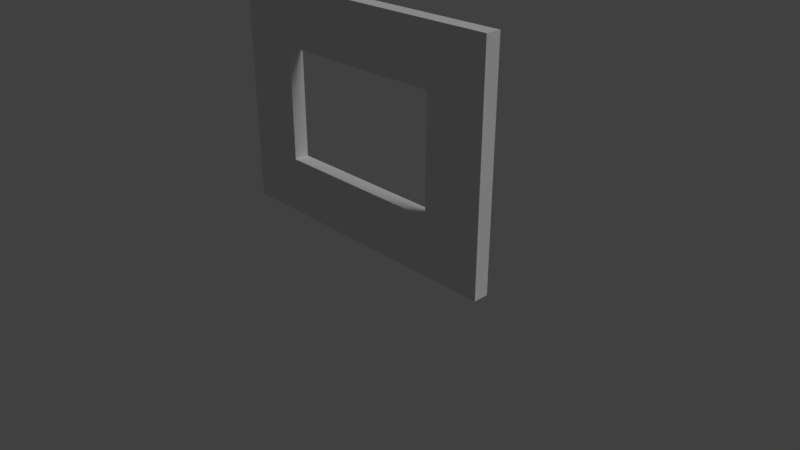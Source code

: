# Source: SM_WallWindowSquare_4X3X0.20.blend  (saved by Blender 2.79.0; exported with 4.5.12 LTS)
import bpy
from mathutils import Matrix  # noqa: F401  (used for matrix-valued properties, if any)

bpy.ops.wm.read_factory_settings(use_empty=True)
scene = bpy.context.scene
scene.name = 'Scene'

# ---- collections
col_collection_1 = bpy.data.collections.new('Collection 1'); scene.collection.children.link(col_collection_1)

# ---- world
world_world = bpy.data.worlds.new('World'); scene.world = world_world
world_world.color = (0.05088, 0.05088, 0.05088)
world_world.use_sun_shadow = False
world_world.sun_shadow_jitter_overblur = 0.0
world_world.cycles.sampling_method = 'MANUAL'

# ---- cameras
cam_camera = bpy.data.cameras.new('Camera')
cam_camera.clip_end = 100.0
cam_camera.lens = 35.0
cam_camera.sensor_width = 32.0
cam_camera.sensor_height = 18.0
cam_camera.ortho_scale = 7.314
cam_camera.dof.focus_distance = 0.0

# ---- lights
light_lamp = bpy.data.lights.new('Lamp', 'SUN')
light_lamp.transmission_factor = 0.0
light_lamp.cutoff_distance = 30.0
light_lamp.angle = 0.4121
light_lamp.energy = 1.0
light_lamp.shadow_buffer_clip_start = 1.001
light_lamp.shadow_soft_size = 0.209
light_lamp.shadow_cascade_max_distance = 1000.0

# ---- meshes
me_sm_wallwindowsquare_4x3x0_20 = bpy.data.meshes.new('SM_WallWindowSquare_4X3X0.20')
me_sm_wallwindowsquare_4x3x0_20.from_pydata([(-2.0, 0.0, 0.0), (2.0, 0.0, 0.0), (-2.0, -2.384e-07, 3.0), (2.0, -2.384e-07, 3.0), (-2.0, 0.0, 2.25), (-2.0, -1.192e-07, 1.5), (-2.0, -5.96e-08, 0.75), (-1.2, 0.0, 0.0), (0.0, 0.0, 0.0), (1.2, 0.0, 0.0), (2.0, -5.96e-08, 0.75), (2.0, -1.192e-07, 1.5), (2.0, 0.0, 2.25), (1.2, -2.384e-07, 3.0), (0.0, -2.384e-07, 3.0), (-1.2, -2.384e-07, 3.0), (-1.2, -5.96e-08, 0.75), (-1.2, -1.192e-07, 1.5), (-1.2, 0.0, 2.25), (0.0, -5.96e-08, 0.75), (-2.0, -0.2, 0.75), (0.0, 0.0, 2.25), (1.2, -5.96e-08, 0.75), (1.2, -1.192e-07, 1.5), (1.2, 0.0, 2.25), (-2.0, -0.2, -1.49e-08), (1.2, -0.2, -1.49e-08), (2.0, -0.2, -1.49e-08), (2.0, -0.2, 2.25), (2.0, -0.2, 3.0), (-1.2, -0.2, 3.0), (-2.0, -0.2, 3.0), (-2.0, -0.2, 2.25), (-2.0, -0.2, 1.5), (-1.2, -0.2, -1.49e-08), (0.0, -0.2, -1.49e-08), (2.0, -0.2, 0.75), (2.0, -0.2, 1.5), (1.2, -0.2, 3.0), (0.0, -0.2, 3.0), (-1.2, -0.2, 2.25), (-1.2, -0.2, 0.75), (-1.2, -0.2, 1.5), (0.0, -0.2, 2.25), (0.0, -0.2, 0.75), (1.2, -0.2, 2.25), (1.2, -0.2, 0.75), (1.2, -0.2, 1.5)], [], [(24, 13, 3, 12), (4, 2, 15, 18), (18, 15, 14, 21), (21, 14, 13, 24), (0, 6, 16, 7), (6, 5, 17, 16), (5, 4, 18, 17), (7, 16, 19, 8), (40, 43, 39, 30), (45, 28, 29, 38), (8, 19, 22, 9), (43, 45, 38, 39), (32, 40, 30, 31), (9, 22, 10, 1), (22, 23, 11, 10), (23, 24, 12, 11), (25, 34, 41, 20), (20, 41, 42, 33), (33, 42, 40, 32), (34, 35, 44, 41), (35, 26, 46, 44), (26, 27, 36, 46), (46, 36, 37, 47), (47, 37, 28, 45), (3, 13, 38, 29), (5, 6, 20, 33), (21, 24, 45, 43), (13, 14, 39, 38), (0, 7, 34, 25), (6, 0, 25, 20), (14, 15, 30, 39), (7, 8, 35, 34), (9, 1, 27, 26), (19, 16, 41, 44), (8, 9, 26, 35), (12, 3, 29, 28), (1, 10, 36, 27), (15, 2, 31, 30), (16, 17, 42, 41), (18, 21, 43, 40), (10, 11, 37, 36), (23, 22, 46, 47), (2, 4, 32, 31), (17, 18, 40, 42), (22, 19, 44, 46), (11, 12, 28, 37), (24, 23, 47, 45), (4, 5, 33, 32)])
me_sm_wallwindowsquare_4x3x0_20.use_remesh_preserve_volume = False
me_sm_wallwindowsquare_4x3x0_20.use_remesh_preserve_attributes = False
me_sm_wallwindowsquare_4x3x0_20.use_mirror_vertex_groups = False
me_sm_wallwindowsquare_4x3x0_20.update()

# ---- objects
ob_sm_wallwindowsquare_4x3x0_20 = bpy.data.objects.new('SM_WallWindowSquare_4X3X0.20', me_sm_wallwindowsquare_4x3x0_20)
ob_lamp = bpy.data.objects.new('Lamp', light_lamp)
ob_camera = bpy.data.objects.new('Camera', cam_camera)

# ---- transforms, parenting, visibility, modifiers, constraints
ob_sm_wallwindowsquare_4x3x0_20.location = (0.0, 0.0, 0.0)
ob_sm_wallwindowsquare_4x3x0_20.lineart.crease_threshold = 0.0
ob_lamp.location = (0.03206, -0.002963, 6.776)
ob_lamp.rotation_euler = (0.6503, 0.05522, 1.866)
ob_lamp.lock_rotations_4d = False
ob_lamp.empty_display_type = 'ARROWS'
ob_lamp.color = (0.0, 0.0, 0.0, 0.0)
ob_lamp.lineart.crease_threshold = 0.0
ob_camera.location = (7.481, -6.508, 5.088)
ob_camera.rotation_euler = (1.109, 0.0, 0.8149)
ob_camera.lock_rotations_4d = False
ob_camera.empty_display_type = 'ARROWS'
ob_camera.color = (0.0, 0.0, 0.0, 0.0)
ob_camera.display_type = 'WIRE'
ob_camera.lineart.crease_threshold = 0.0

# ---- collection membership
col_collection_1.objects.link(ob_sm_wallwindowsquare_4x3x0_20)
col_collection_1.objects.link(ob_lamp)
col_collection_1.objects.link(ob_camera)

# ---- scene / render settings (as saved in the file)
scene.camera = ob_camera
scene.frame_start = 1; scene.frame_end = 250; scene.frame_set(1)
scene.render.engine = 'CYCLES'
scene.render.resolution_percentage = 50
scene.render.fps = 60
scene.render.dither_intensity = 0.0
scene.cycles.use_denoising = False
scene.cycles.samples = 256
scene.cycles.sampling_pattern = 'TABULATED_SOBOL'
scene.cycles.light_sampling_threshold = 0.0
scene.cycles.use_adaptive_sampling = False
scene.cycles.use_light_tree = False
scene.cycles.blur_glossy = 0.0
scene.cycles.sample_clamp_indirect = 0.0
scene.view_settings.view_transform = 'Standard'
bpy.context.view_layer.update()
